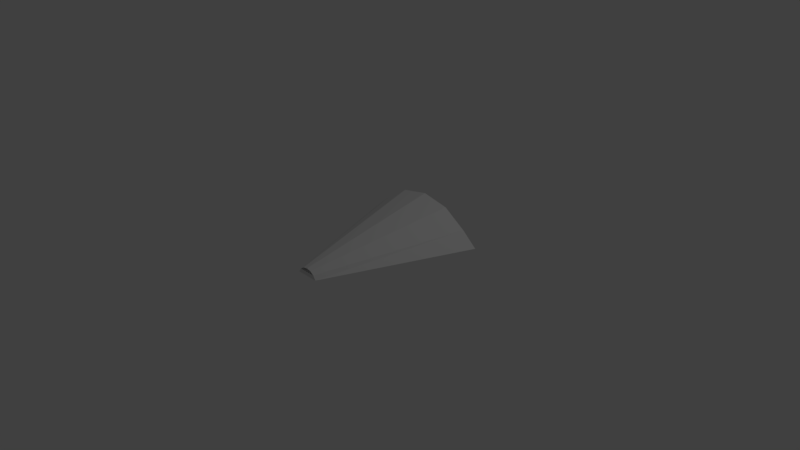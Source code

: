 # Source: SpaceShip.blend  (saved by Blender 2.79.0; exported with 4.5.12 LTS)
import bpy
from mathutils import Matrix  # noqa: F401  (used for matrix-valued properties, if any)

bpy.ops.wm.read_factory_settings(use_empty=True)
scene = bpy.context.scene
scene.name = 'Scene'

# ---- collections
col_collection_1 = bpy.data.collections.new('Collection 1'); scene.collection.children.link(col_collection_1)

# ---- world
world_world = bpy.data.worlds.new('World'); scene.world = world_world
world_world.color = (0.05088, 0.05088, 0.05088)
world_world.use_sun_shadow = False
world_world.sun_shadow_jitter_overblur = 0.0
world_world.cycles.sampling_method = 'MANUAL'

# ---- cameras
cam_camera = bpy.data.cameras.new('Camera')
cam_camera.clip_end = 100.0
cam_camera.lens = 35.0
cam_camera.sensor_width = 32.0
cam_camera.sensor_height = 18.0
cam_camera.ortho_scale = 7.314
cam_camera.dof.focus_distance = 0.0
cam_camera.dof.aperture_fstop = 128.0

# ---- lights
light_lamp = bpy.data.lights.new('Lamp', 'POINT')
light_lamp.transmission_factor = 0.0
light_lamp.cutoff_distance = 30.0
light_lamp.energy = 100.0
light_lamp.shadow_buffer_clip_start = 1.001
light_lamp.shadow_soft_size = 0.1
light_lamp.shadow_maximum_resolution = 0.006
light_lamp.use_absolute_resolution = True

# ---- meshes
me_cone = bpy.data.meshes.new('Cone')
me_cone.from_pydata([(0.0, 0.5446, -1.0), (0.0, 0.17, 1.0), (0.3827, 0.4685, -1.0), (0.06506, 0.1571, 1.0), (0.7071, 0.2517, -1.0), (0.1202, 0.1202, 1.0), (0.9239, 0.06506, -1.0), (0.1571, 0.06506, 1.0), (5.96e-08, 0.06506, -1.0), (-0.9239, 0.06506, -1.0), (-0.1571, 0.06506, 1.0), (-0.7071, 0.2517, -1.0), (-0.1202, 0.1202, 1.0), (-0.3827, 0.4685, -1.0), (-0.06506, 0.1571, 1.0)], [], [(0, 1, 3, 2), (2, 3, 5, 4), (4, 5, 7, 6), (6, 7, 8), (8, 10, 9), (9, 10, 12, 11), (3, 1, 14, 12, 10, 8, 7, 5), (11, 12, 14, 13), (13, 14, 1, 0), (0, 2, 4, 6, 8, 9, 11, 13), (7, 10, 8), (3, 1, 14, 12, 10, 7, 5)])
me_cone.use_remesh_preserve_volume = False
me_cone.use_remesh_preserve_attributes = False
me_cone.use_mirror_vertex_groups = False
me_cone.update()

# ---- objects
ob_cone = bpy.data.objects.new('Cone', me_cone)
ob_lamp = bpy.data.objects.new('Lamp', light_lamp)
ob_camera = bpy.data.objects.new('Camera', cam_camera)

# ---- transforms, parenting, visibility, modifiers, constraints
ob_cone.location = (0.0, 0.0, 0.0)
ob_cone.rotation_euler = (1.571, 0.0, 0.0)
ob_cone.lineart.crease_threshold = 0.0
ob_lamp.location = (4.076, 1.005, 5.904)
ob_lamp.rotation_euler = (0.6503, 0.05522, 1.866)
ob_lamp.lock_rotations_4d = False
ob_lamp.empty_display_type = 'ARROWS'
ob_lamp.color = (0.0, 0.0, 0.0, 0.0)
ob_lamp.lineart.crease_threshold = 0.0
ob_camera.location = (7.481, -6.508, 5.344)
ob_camera.rotation_euler = (1.109, 0.0, 0.8149)
ob_camera.lock_rotations_4d = False
ob_camera.empty_display_type = 'ARROWS'
ob_camera.color = (0.0, 0.0, 0.0, 0.0)
ob_camera.display_type = 'WIRE'
ob_camera.lineart.crease_threshold = 0.0

# ---- collection membership
col_collection_1.objects.link(ob_cone)
col_collection_1.objects.link(ob_lamp)
col_collection_1.objects.link(ob_camera)

# ---- scene / render settings (as saved in the file)
scene.camera = ob_camera
scene.frame_start = 1; scene.frame_end = 250; scene.frame_set(1)
scene.render.engine = 'BLENDER_EEVEE_NEXT'
scene.render.resolution_percentage = 50
scene.render.dither_intensity = 0.0
scene.cycles.use_denoising = False
scene.cycles.samples = 128
scene.cycles.sampling_pattern = 'TABULATED_SOBOL'
scene.cycles.use_adaptive_sampling = False
scene.cycles.use_light_tree = False
scene.cycles.blur_glossy = 0.0
scene.cycles.sample_clamp_indirect = 0.0
scene.view_settings.view_transform = 'Standard'
bpy.context.view_layer.update()
